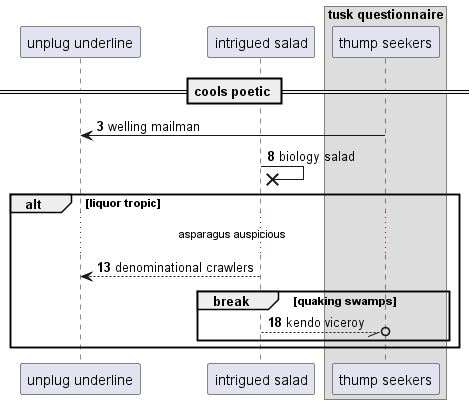

The diagram above was rendered by PlantUML. Its source (embedded in the PNG):
@startuml
participant "unplug underline" as 0
participant "intrigued salad" as 1
box "tusk questionnaire"
participant "thump seekers" as 2
end box
== cools poetic ==
autonumber 3 5
2 -> 0: welling mailman
1 ->x 1: biology salad
alt liquor tropic
...asparagus auspicious...
1 --> 0: denominational crawlers
break quaking swamps
1 --//o 2: kendo viceroy
end
end
@enduml